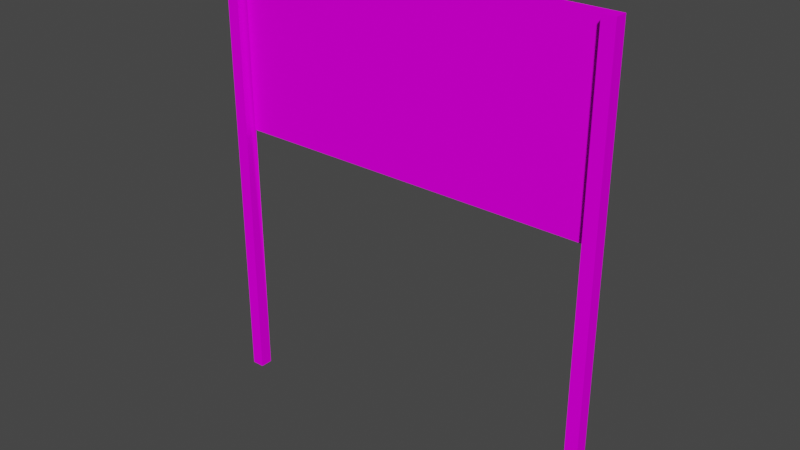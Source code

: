 # Source: object.blend  (saved by Blender 2.82.7; exported with 4.5.12 LTS)
import bpy
from mathutils import Matrix  # noqa: F401  (used for matrix-valued properties, if any)

bpy.ops.wm.read_factory_settings(use_empty=True)
scene = bpy.context.scene
scene.name = 'Scene'

# ---- collections
col_collection = bpy.data.collections.new('Collection'); scene.collection.children.link(col_collection)

# ---- images (referenced by path relative to the original .blend; pixels are not part of the script)
import os
ASSET_DIR = os.environ.get("B2B_ASSET_DIR", "")  # directory of the original .blend (textures are referenced by path, not embedded)
HERE = os.path.dirname(os.path.abspath(__file__))  # packed textures are extracted next to this script under _unpacked/

def load_image(name, relpath, width, height, colorspace="sRGB"):
    """Load a texture the original file referenced (path relative to the .blend, or extracted next to this script)."""
    p = next((c for c in (os.path.join(HERE, relpath), os.path.join(ASSET_DIR, relpath)) if relpath and os.path.exists(c)), "")
    if p:
        img = bpy.data.images.load(p, check_existing=True)
        img.name = name
    else:  # same state as the original file: an image datablock whose file is absent (Cycles renders it pink)
        img = bpy.data.images.new(name, width, height)
        img.source = "FILE"
        img.filepath = "//" + (relpath or name)
    img.colorspace_settings.name = colorspace
    return img
img_buildings_dds = load_image('buildings.dds', 'buildings.dds', 1024, 1024, 'sRGB')

# ---- materials (node trees are filled in below, after node groups)
mat_default_002 = bpy.data.materials.new('Default.002')
mat_default_002.use_transparent_shadow = False
mat_default_002.diffuse_color = (1.0, 1.0, 1.0, 1.0)
mat_default_002.roughness = 0.0
mat_default_002.specular_intensity = 0.0

# ---- node groups
ng_auto_smooth = bpy.data.node_groups.new('Auto Smooth', 'GeometryNodeTree')
_s = ng_auto_smooth.interface.new_socket(name='Geometry', in_out='OUTPUT', socket_type='NodeSocketGeometry')
_s = ng_auto_smooth.interface.new_socket(name='Geometry', in_out='INPUT', socket_type='NodeSocketGeometry')
_s = ng_auto_smooth.interface.new_socket(name='Angle', in_out='INPUT', socket_type='NodeSocketFloat')
_s.subtype = 'ANGLE'
_s.min_value = 0.0
_s.max_value = 3.142
ng_auto_smooth.is_modifier = True
_N = ng_auto_smooth.nodes; _L = ng_auto_smooth.links
n0 = _N.new('NodeGroupOutput'); n0.name = 'Group Output'; n0.location = (480, -100)
n1 = _N.new('NodeGroupInput'); n1.name = 'Group Input'; n1.location = (-420, -300)
n2 = _N.new('NodeGroupInput'); n2.name = 'Group Input.001'; n2.location = (-60, -100)
n3 = _N.new('GeometryNodeSetShadeSmooth'); n3.name = 'Set Shade Smooth'; n3.location = (120, -100)
n3.domain = 'EDGE'
n4 = _N.new('GeometryNodeSetShadeSmooth'); n4.name = 'Set Shade Smooth.001'; n4.location = (300, -100)
n5 = _N.new('GeometryNodeInputMeshEdgeAngle'); n5.name = 'Edge Angle'; n5.location = (-420, -220)
n6 = _N.new('GeometryNodeInputEdgeSmooth'); n6.name = 'Is Edge Smooth'; n6.location = (-60, -160)
n7 = _N.new('GeometryNodeInputShadeSmooth'); n7.name = 'Is Face Smooth'; n7.location = (-240, -340)
n8 = _N.new('FunctionNodeBooleanMath'); n8.name = 'Boolean Math'; n8.location = (-60, -220)
n9 = _N.new('FunctionNodeCompare'); n9.name = 'Compare'; n9.location = (-240, -180)
n9.operation = 'LESS_EQUAL'
_L.new(n5.outputs[0], n9.inputs[0])
_L.new(n4.outputs[0], n0.inputs[0])
_L.new(n1.outputs[1], n9.inputs[1])
_L.new(n9.outputs[0], n8.inputs[0])
_L.new(n7.outputs[0], n8.inputs[1])
_L.new(n2.outputs[0], n3.inputs[0])
_L.new(n6.outputs[0], n3.inputs[1])
_L.new(n3.outputs[0], n4.inputs[0])
_L.new(n8.outputs[0], n3.inputs[2])
n0.is_active_output = True

# ---- material node trees
mat_default_002.use_nodes = True; mat_default_002.node_tree.nodes.clear()
_N = mat_default_002.node_tree.nodes; _L = mat_default_002.node_tree.links
n0 = _N.new('ShaderNodeOutputMaterial'); n0.name = 'Material Output'; n0.location = (300, 300)
n1 = _N.new('ShaderNodeBsdfPrincipled'); n1.name = 'Principled BSDF'; n1.location = (10, 300)
n1.distribution = 'GGX'
n1.subsurface_method = 'BURLEY'
n1.inputs[3].default_value = 1.45
n1.inputs[13].default_value = 0.0
n1.inputs[27].default_value = (0.0, 0.0, 0.0, 1.0)
n1.inputs[28].default_value = 1.0
n2 = _N.new('ShaderNodeTexImage'); n2.name = 'Image Texture'; n2.location = (-280, 280)
n2.image = img_buildings_dds
_L.new(n1.outputs[0], n0.inputs[0])
_L.new(n2.outputs[0], n1.inputs[0])
n0.is_active_output = True

# ---- world
world_world = bpy.data.worlds.new('World'); scene.world = world_world
world_world.use_nodes = True; world_world.node_tree.nodes.clear()
_N = world_world.node_tree.nodes; _L = world_world.node_tree.links
n0 = _N.new('ShaderNodeOutputWorld'); n0.name = 'World Output'; n0.location = (300, 300)
n1 = _N.new('ShaderNodeBackground'); n1.name = 'Background'; n1.location = (10, 300)
n1.inputs[0].default_value = (0.05088, 0.05088, 0.05088, 1.0)
_L.new(n1.outputs[0], n0.inputs[0])
n0.is_active_output = True
world_world.color = (0.05088, 0.05088, 0.05088)
world_world.use_sun_shadow = False
world_world.sun_shadow_jitter_overblur = 0.0

# ---- meshes
me_poly_os_0_003 = bpy.data.meshes.new('poly_os=0.003')
me_poly_os_0_003.from_pydata([(0.735, 1.3, -0.025), (0.735, 0.56, -0.025), (0.785, 1.3, -0.025), (0.735, -0.5, -0.025), (-0.785, -0.5, -0.025), (-0.785, -0.5, 0.025), (-0.735, -0.5, 0.025), (0.785, -0.5, -0.025), (0.785, 1.3, 0.025), (0.735, 1.3, 0.025), (0.735, -0.5, 0.025), (0.785, -0.5, 0.025), (-0.735, -0.5, -0.025), (-0.735, 1.3, -0.025), (-0.785, 1.3, 0.025), (-0.785, 1.3, -0.025), (-0.735, 1.3, 0.025), (-0.735, 0.56, -0.025), (0.735, 1.3, -0.025), (-0.735, 1.3, -0.025), (0.735, 0.56, -0.025), (-0.735, 0.56, -0.025), (0.735, 1.3, -0.025), (-0.735, 0.56, -0.025), (-0.735, 1.3, -0.025), (0.735, 0.56, -0.025), (0.735, 1.3, -0.025), (-0.735, 0.56, -0.025), (-0.735, 1.3, -0.02018), (0.735, 0.56, -0.02018), (0.735, 1.3, -0.02018), (-0.735, 0.56, -0.02018)], [], [(1, 17, 21, 20), (1, 0, 2, 7, 3), (8, 11, 7, 2), (16, 13, 15, 14), (17, 13, 16, 6, 12), (15, 13, 17, 12, 4), (15, 4, 5, 14), (10, 11, 8, 9), (5, 6, 16, 14), (8, 2, 0, 9), (0, 13, 19, 18), (1, 3, 10, 9, 0), (17, 13, 19, 21), (1, 0, 18, 20), (20, 22, 26, 25), (18, 22, 20), (19, 22, 18), (21, 23, 20), (19, 23, 21), (25, 26, 24, 27), (23, 20, 25, 27), (22, 19, 24, 26), (19, 23, 27, 24), (29, 30, 28, 31)])
me_poly_os_0_003.polygons.foreach_set('use_smooth', [0, 1, 1, 1, 1, 1, 1, 1, 1, 1, 0, 1, 1, 1, 1, 1, 1, 1, 1, 1, 1, 1, 1, 1])
_uv = me_poly_os_0_003.uv_layers.new(name='UVMap')
_uv.uv.foreach_set('vector', [0.0, 0.0, 0.0, 0.0, 0.0, 0.0, 0.0, 0.0, 0.9809, 0.7023, 0.989, 0.7023, 0.989, 0.8734, 0.989, 0.9929, 0.9809, 0.9929, 0.9892, 0.7029, 0.9892, 0.9936, 0.9812, 0.9936, 0.9812, 0.7029, 1.0, 0.0, 1.0, 1.0, 1.0, 0.0, 1.0, 1.0, 0.9809, 0.7023, 0.989, 0.7023, 0.989, 0.8734, 0.989, 0.9929, 0.9809, 0.9929, 0.9809, 0.7023, 0.989, 0.7023, 0.989, 0.8734, 0.989, 0.9929, 0.9809, 0.9929, 0.9892, 0.7029, 0.9892, 0.9936, 0.9812, 0.9936, 0.9812, 0.7029, 0.9892, 0.9936, 0.9812, 0.9936, 0.9812, 0.7029, 0.9892, 0.7029, 0.9892, 0.9936, 0.9812, 0.9936, 0.9812, 0.7029, 0.9892, 0.7029, 1.0, 0.0, 1.0, 1.0, 1.0, 0.0, 1.0, 1.0, 0.0, 0.0, 0.0, 0.0, 0.0, 0.0, 0.0, 0.0, 0.989, 0.8734, 0.989, 0.9929, 0.9809, 0.9929, 0.9809, 0.7023, 0.989, 0.7023, 1.0, 1.0, 1.0, 1.0, 1.0, 1.0, 1.0, 1.0, 1.0, 1.0, 1.0, 0.0, 1.0, 0.0, 1.0, 1.0, 0.8124, 0.5709, 0.8124, 0.6505, 0.8124, 0.6505, 0.8124, 0.5709, 0.8124, 0.6505, 0.8124, 0.6505, 0.8124, 0.5709, 0.9862, 0.6505, 0.8124, 0.6505, 0.8124, 0.6505, 0.9862, 0.5709, 0.9862, 0.5709, 0.8124, 0.5709, 0.9862, 0.6505, 0.9862, 0.5709, 0.9862, 0.5709, 0.8124, 0.5709, 0.8124, 0.6505, 0.9862, 0.6505, 0.9862, 0.5709, 0.9862, 0.5709, 0.8124, 0.5709, 0.8124, 0.5709, 0.9862, 0.5709, 0.8124, 0.6505, 0.9862, 0.6505, 0.9862, 0.6505, 0.8124, 0.6505, 0.9862, 0.6505, 0.9862, 0.5709, 0.9862, 0.5709, 0.9862, 0.6505, 0.9331, 0.5737, 0.9331, 0.5901, 0.969, 0.5901, 0.969, 0.5737])
me_poly_os_0_003.materials.append(mat_default_002)
me_poly_os_0_003.use_remesh_fix_poles = True
me_poly_os_0_003.use_remesh_preserve_attributes = False
me_poly_os_0_003.use_mirror_vertex_groups = False
me_poly_os_0_003.update()

# ---- objects
ob_object_obj = bpy.data.objects.new('object.obj', None)
ob_default_lod = bpy.data.objects.new('Default LOD', None)
ob_poly_os_0_hard__blend_yes = bpy.data.objects.new('POLY_OS=0 HARD= BLEND=yes', me_poly_os_0_003)

# ---- transforms, parenting, visibility, modifiers, constraints
ob_object_obj.location = (0.0, 0.0, 0.0)
ob_object_obj.rotation_euler = (1.571, -0.0, 0.0)
ob_object_obj.empty_display_size = 0.01
ob_object_obj.lineart.crease_threshold = 0.0
ob_default_lod.parent = ob_object_obj
ob_default_lod.location = (0.0, 0.0, 0.0)
ob_default_lod.empty_display_size = 0.01
ob_default_lod.lineart.crease_threshold = 0.0
ob_poly_os_0_hard__blend_yes.parent = ob_default_lod
ob_poly_os_0_hard__blend_yes.location = (0.0, 0.4857, -7.913e-08)
ob_poly_os_0_hard__blend_yes.show_transparent = True
ob_poly_os_0_hard__blend_yes.lineart.crease_threshold = 0.0
_m = ob_poly_os_0_hard__blend_yes.modifiers.new('Auto Smooth', 'NODES')
_m.node_group = ng_auto_smooth
_gi = [s.identifier for s in ng_auto_smooth.interface.items_tree if s.item_type == 'SOCKET' and s.in_out == 'INPUT']
_m[_gi[1]] = 0.7854  # Angle

# ---- collection membership
col_collection.objects.link(ob_object_obj)
col_collection.objects.link(ob_default_lod)
col_collection.objects.link(ob_poly_os_0_hard__blend_yes)

# ---- scene / render settings (as saved in the file)
scene.frame_start = 1; scene.frame_end = 250; scene.frame_set(108)
scene.render.engine = 'BLENDER_EEVEE_NEXT'
scene.cycles.use_denoising = False
scene.cycles.samples = 128
scene.cycles.sampling_pattern = 'TABULATED_SOBOL'
scene.cycles.use_adaptive_sampling = False
scene.cycles.use_light_tree = False
scene.view_settings.view_transform = 'Filmic'
bpy.context.view_layer.update()

# ---- added for rendering (the .blend has no active camera and no usable light): camera, sun
cam_auto = bpy.data.cameras.new('AutoCamera')
cam_auto.lens = 50.0
cam_auto.sensor_width = 36.0
cam_auto.clip_end = 1000.0
ob_auto_camera = bpy.data.objects.new('AutoCamera', cam_auto)
scene.collection.objects.link(ob_auto_camera)
ob_auto_camera.location = (2.21038, -2.65245, 2.65401)
ob_auto_camera.rotation_euler = (1.09748, -7.21219e-08, 0.694738)
scene.camera = ob_auto_camera
light_auto_sun = bpy.data.lights.new('AutoSun', 'SUN')
light_auto_sun.energy = 3.0
light_auto_sun.angle = 0.0523599
ob_auto_sun = bpy.data.objects.new('AutoSun', light_auto_sun)
scene.collection.objects.link(ob_auto_sun)
ob_auto_sun.rotation_euler = (0.872665, 0.174533, 0.523599)
bpy.context.view_layer.update()
